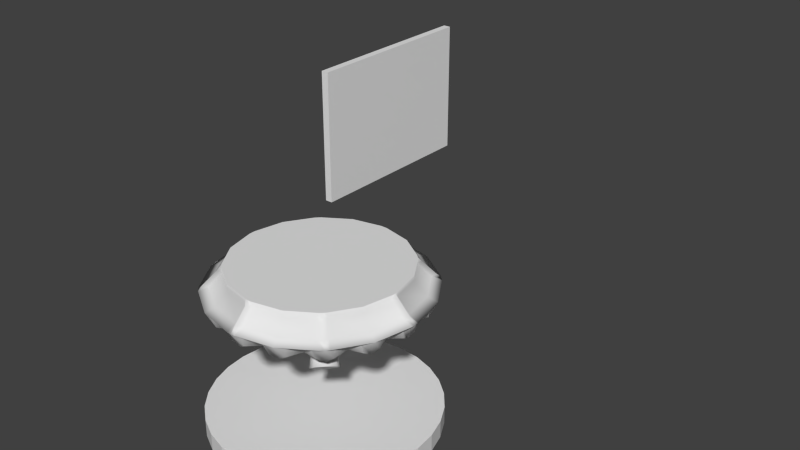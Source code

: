 # Source: liftplate12.blend  (saved by Blender 2.66.0; exported with 4.5.12 LTS)
import bpy
from mathutils import Matrix  # noqa: F401  (used for matrix-valued properties, if any)

bpy.ops.wm.read_factory_settings(use_empty=True)
scene = bpy.context.scene
scene.name = 'Scene'

# ---- collections
col_collection_1 = bpy.data.collections.new('Collection 1'); scene.collection.children.link(col_collection_1)

# ---- materials (node trees are filled in below, after node groups)
mat_liftplate = bpy.data.materials.new('LiftPlate')
mat_liftplate.alpha_threshold = 0.0
mat_liftplate.use_transparent_shadow = False
mat_liftplate.preview_render_type = 'CUBE'
mat_liftplate.roughness = 0.5
mat_liftplate.line_color = (0.0, 0.0, 0.0, 1.0)
mat_ref = bpy.data.materials.new('Ref')
mat_ref.alpha_threshold = 0.0
mat_ref.use_transparent_shadow = False
mat_ref.preview_render_type = 'CUBE'
mat_ref.roughness = 0.5
mat_ref.line_color = (0.0, 0.0, 0.0, 1.0)

# ---- material node trees

# ---- world
world_world = bpy.data.worlds.new('World'); scene.world = world_world
world_world.color = (0.05088, 0.05088, 0.05088)
world_world.use_sun_shadow = False
world_world.sun_shadow_jitter_overblur = 0.0
world_world.cycles.sampling_method = 'MANUAL'
world_world.cycles.sample_map_resolution = 256

# ---- meshes
me_cylinder_007 = bpy.data.meshes.new('Cylinder.007')
me_cylinder_007.from_pydata([(13.54, 13.54, -6.715), (11.46, 11.46, -3.944), (14.55, 11.55, -7.258), (12.27, 9.867, -4.379), (14.0, 9.754, -8.571), (11.82, 8.428, -5.429), (12.2, 9.197, -9.884), (10.38, 7.982, -6.479), (10.21, 10.21, -10.43), (8.792, 8.792, -6.914), (9.197, 12.2, -9.884), (7.982, 10.38, -6.479), (9.754, 14.0, -8.571), (8.428, 11.82, -5.429), (11.55, 14.55, -7.258), (9.867, 12.27, -4.379)], [], [(1, 15, 13, 11, 9, 7, 5, 3), (8, 9, 11, 10), (12, 13, 15, 14), (10, 11, 13, 12), (14, 15, 1, 0), (0, 1, 3, 2), (0, 2, 4, 6, 8, 10, 12, 14), (6, 7, 9, 8), (4, 5, 7, 6), (2, 3, 5, 4)])
me_cylinder_007.polygons.foreach_set('use_smooth', [0, 1, 1, 1, 1, 1, 0, 1, 1, 1])
_uv = me_cylinder_007.uv_layers.new(name='UVMap')
_uv.uv.foreach_set('vector', [0.7496, 0.5001, 0.7949, 0.4813, 0.8137, 0.436, 0.7949, 0.3907, 0.7496, 0.3719, 0.7043, 0.3907, 0.6855, 0.436, 0.7043, 0.4813, 0.5184, 0.3648, 0.6608, 0.3648, 0.6608, 0.5072, 0.5184, 0.5072, 0.5184, 0.3648, 0.6608, 0.3648, 0.6608, 0.5072, 0.5184, 0.5072, 0.5184, 0.3648, 0.6608, 0.3648, 0.6608, 0.5072, 0.5184, 0.5072, 0.5184, 0.3648, 0.6608, 0.3648, 0.6608, 0.5072, 0.5184, 0.5072, 0.5184, 0.3648, 0.6608, 0.3648, 0.6608, 0.5072, 0.5184, 0.5072, 0.7496, 0.5001, 0.7949, 0.4813, 0.8137, 0.436, 0.7949, 0.3907, 0.7496, 0.3719, 0.7043, 0.3907, 0.6855, 0.436, 0.7043, 0.4813, 0.5184, 0.3648, 0.6608, 0.3648, 0.6608, 0.5072, 0.5184, 0.5072, 0.5184, 0.3648, 0.6608, 0.3648, 0.6608, 0.5072, 0.5184, 0.5072, 0.5184, 0.3648, 0.6608, 0.3648, 0.6608, 0.5072, 0.5184, 0.5072])
me_cylinder_007.use_remesh_preserve_volume = False
me_cylinder_007.use_remesh_preserve_attributes = False
me_cylinder_007.use_mirror_vertex_groups = False
me_cylinder_007.update()
me_cylinder_006 = bpy.data.meshes.new('Cylinder.006')
me_cylinder_006.from_pydata([(13.54, -13.54, -6.715), (11.46, -11.46, -3.944), (11.55, -14.55, -7.258), (9.867, -12.27, -4.379), (9.754, -14.0, -8.571), (8.428, -11.82, -5.429), (9.197, -12.2, -9.884), (7.982, -10.38, -6.479), (10.21, -10.21, -10.43), (8.792, -8.792, -6.914), (12.2, -9.197, -9.884), (10.38, -7.982, -6.479), (14.0, -9.754, -8.571), (11.82, -8.428, -5.429), (14.55, -11.55, -7.258), (12.27, -9.867, -4.379)], [], [(1, 15, 13, 11, 9, 7, 5, 3), (8, 9, 11, 10), (12, 13, 15, 14), (10, 11, 13, 12), (14, 15, 1, 0), (0, 1, 3, 2), (0, 2, 4, 6, 8, 10, 12, 14), (6, 7, 9, 8), (4, 5, 7, 6), (2, 3, 5, 4)])
me_cylinder_006.polygons.foreach_set('use_smooth', [0, 1, 1, 1, 1, 1, 0, 1, 1, 1])
_uv = me_cylinder_006.uv_layers.new(name='UVMap')
_uv.uv.foreach_set('vector', [0.7496, 0.5001, 0.7949, 0.4813, 0.8137, 0.436, 0.7949, 0.3907, 0.7496, 0.3719, 0.7043, 0.3907, 0.6855, 0.436, 0.7043, 0.4813, 0.5184, 0.3648, 0.6608, 0.3648, 0.6608, 0.5072, 0.5184, 0.5072, 0.5184, 0.3648, 0.6608, 0.3648, 0.6608, 0.5072, 0.5184, 0.5072, 0.5184, 0.3648, 0.6608, 0.3648, 0.6608, 0.5072, 0.5184, 0.5072, 0.5184, 0.3648, 0.6608, 0.3648, 0.6608, 0.5072, 0.5184, 0.5072, 0.5184, 0.3648, 0.6608, 0.3648, 0.6608, 0.5072, 0.5184, 0.5072, 0.7496, 0.5001, 0.7949, 0.4813, 0.8137, 0.436, 0.7949, 0.3907, 0.7496, 0.3719, 0.7043, 0.3907, 0.6855, 0.436, 0.7043, 0.4813, 0.5184, 0.3648, 0.6608, 0.3648, 0.6608, 0.5072, 0.5184, 0.5072, 0.5184, 0.3648, 0.6608, 0.3648, 0.6608, 0.5072, 0.5184, 0.5072, 0.5184, 0.3648, 0.6608, 0.3648, 0.6608, 0.5072, 0.5184, 0.5072])
me_cylinder_006.use_remesh_preserve_volume = False
me_cylinder_006.use_remesh_preserve_attributes = False
me_cylinder_006.use_mirror_vertex_groups = False
me_cylinder_006.update()
me_cylinder_005 = bpy.data.meshes.new('Cylinder.005')
me_cylinder_005.from_pydata([(-13.54, -13.54, -6.715), (-11.46, -11.46, -3.944), (-14.55, -11.55, -7.258), (-12.27, -9.867, -4.379), (-14.0, -9.754, -8.571), (-11.82, -8.428, -5.429), (-12.2, -9.197, -9.884), (-10.38, -7.982, -6.479), (-10.21, -10.21, -10.43), (-8.792, -8.792, -6.914), (-9.197, -12.2, -9.884), (-7.982, -10.38, -6.479), (-9.754, -14.0, -8.571), (-8.428, -11.82, -5.429), (-11.55, -14.55, -7.258), (-9.867, -12.27, -4.379)], [], [(1, 15, 13, 11, 9, 7, 5, 3), (8, 9, 11, 10), (12, 13, 15, 14), (10, 11, 13, 12), (14, 15, 1, 0), (0, 1, 3, 2), (0, 2, 4, 6, 8, 10, 12, 14), (6, 7, 9, 8), (4, 5, 7, 6), (2, 3, 5, 4)])
me_cylinder_005.polygons.foreach_set('use_smooth', [0, 1, 1, 1, 1, 1, 0, 1, 1, 1])
_uv = me_cylinder_005.uv_layers.new(name='UVMap')
_uv.uv.foreach_set('vector', [0.7496, 0.5001, 0.7949, 0.4813, 0.8137, 0.436, 0.7949, 0.3907, 0.7496, 0.3719, 0.7043, 0.3907, 0.6855, 0.436, 0.7043, 0.4813, 0.5184, 0.3648, 0.6608, 0.3648, 0.6608, 0.5072, 0.5184, 0.5072, 0.5184, 0.3648, 0.6608, 0.3648, 0.6608, 0.5072, 0.5184, 0.5072, 0.5184, 0.3648, 0.6608, 0.3648, 0.6608, 0.5072, 0.5184, 0.5072, 0.5184, 0.3648, 0.6608, 0.3648, 0.6608, 0.5072, 0.5184, 0.5072, 0.5184, 0.3648, 0.6608, 0.3648, 0.6608, 0.5072, 0.5184, 0.5072, 0.7496, 0.5001, 0.7949, 0.4813, 0.8137, 0.436, 0.7949, 0.3907, 0.7496, 0.3719, 0.7043, 0.3907, 0.6855, 0.436, 0.7043, 0.4813, 0.5184, 0.3648, 0.6608, 0.3648, 0.6608, 0.5072, 0.5184, 0.5072, 0.5184, 0.3648, 0.6608, 0.3648, 0.6608, 0.5072, 0.5184, 0.5072, 0.5184, 0.3648, 0.6608, 0.3648, 0.6608, 0.5072, 0.5184, 0.5072])
me_cylinder_005.use_remesh_preserve_volume = False
me_cylinder_005.use_remesh_preserve_attributes = False
me_cylinder_005.use_mirror_vertex_groups = False
me_cylinder_005.update()
me_cylinder_003 = bpy.data.meshes.new('Cylinder.003')
me_cylinder_003.from_pydata([(-13.54, 13.54, -6.715), (-11.46, 11.46, -3.944), (-11.55, 14.55, -7.258), (-9.867, 12.27, -4.379), (-9.754, 14.0, -8.571), (-8.428, 11.82, -5.429), (-9.197, 12.2, -9.884), (-7.982, 10.38, -6.479), (-10.21, 10.21, -10.43), (-8.792, 8.792, -6.914), (-12.2, 9.197, -9.884), (-10.38, 7.982, -6.479), (-14.0, 9.754, -8.571), (-11.82, 8.428, -5.429), (-14.55, 11.55, -7.258), (-12.27, 9.867, -4.379)], [], [(1, 15, 13, 11, 9, 7, 5, 3), (8, 9, 11, 10), (12, 13, 15, 14), (10, 11, 13, 12), (14, 15, 1, 0), (0, 1, 3, 2), (0, 2, 4, 6, 8, 10, 12, 14), (6, 7, 9, 8), (4, 5, 7, 6), (2, 3, 5, 4)])
me_cylinder_003.polygons.foreach_set('use_smooth', [0, 1, 1, 1, 1, 1, 0, 1, 1, 1])
_uv = me_cylinder_003.uv_layers.new(name='UVMap')
_uv.uv.foreach_set('vector', [0.7496, 0.5001, 0.7949, 0.4813, 0.8137, 0.436, 0.7949, 0.3907, 0.7496, 0.3719, 0.7043, 0.3907, 0.6855, 0.436, 0.7043, 0.4813, 0.5184, 0.3648, 0.6608, 0.3648, 0.6608, 0.5072, 0.5184, 0.5072, 0.5184, 0.3648, 0.6608, 0.3648, 0.6608, 0.5072, 0.5184, 0.5072, 0.5184, 0.3648, 0.6608, 0.3648, 0.6608, 0.5072, 0.5184, 0.5072, 0.5184, 0.3648, 0.6608, 0.3648, 0.6608, 0.5072, 0.5184, 0.5072, 0.5184, 0.3648, 0.6608, 0.3648, 0.6608, 0.5072, 0.5184, 0.5072, 0.7496, 0.5001, 0.7949, 0.4813, 0.8137, 0.436, 0.7949, 0.3907, 0.7496, 0.3719, 0.7043, 0.3907, 0.6855, 0.436, 0.7043, 0.4813, 0.5184, 0.3648, 0.6608, 0.3648, 0.6608, 0.5072, 0.5184, 0.5072, 0.5184, 0.3648, 0.6608, 0.3648, 0.6608, 0.5072, 0.5184, 0.5072, 0.5184, 0.3648, 0.6608, 0.3648, 0.6608, 0.5072, 0.5184, 0.5072])
me_cylinder_003.use_remesh_preserve_volume = False
me_cylinder_003.use_remesh_preserve_attributes = False
me_cylinder_003.use_mirror_vertex_groups = False
me_cylinder_003.update()
me_cylinder_004 = bpy.data.meshes.new('Cylinder.004')
me_cylinder_004.from_pydata([(9.416, -0.609, -6.984), (21.18, -4.003, 0.0), (8.869, -2.41, -6.984), (22.17, -9.184, 0.0), (7.982, -4.07, -6.984), (17.96, -11.79, 0.0), (20.22, -10.08, -2.724), (21.5, -6.995, -2.724), (17.06, -11.09, -2.724), (20.32, -11.08, 0.0), (20.4, -8.281, -3.778), (22.08, -6.842, 0.0), (20.13, -3.698, -2.724), (13.42, -1.763, -6.389), (13.3, -4.668, -6.389), (11.37, -6.694, -6.389), (13.04, -5.128, -6.389), (13.44, -4.155, -6.389), (15.76, -4.899, -5.592), (15.65, -2.408, -5.592), (15.52, -5.797, -5.592), (13.27, -8.161, -5.592), (15.06, -6.602, -5.592), (6.788, -5.524, -6.984), (16.97, -16.97, 0.0), (5.333, -6.718, -6.984), (12.0, -17.75, 0.0), (14.79, -17.04, -2.724), (17.15, -14.68, -2.724), (11.4, -16.76, -2.724), (14.53, -18.14, 0.0), (15.61, -15.44, -3.778), (17.77, -14.9, 0.0), (10.18, -9.34, -6.389), (7.6, -10.47, -6.389), (9.761, -9.663, -6.389), (10.51, -8.918, -6.389), (12.45, -10.51, -5.592), (11.88, -11.25, -5.592), (8.867, -12.56, -5.592), (11.14, -11.81, -5.592), (3.674, -7.605, -6.984), (9.184, -22.17, 0.0), (1.873, -8.152, -6.984), (4.214, -20.97, 0.0), (7.1, -21.4, -2.724), (10.18, -20.12, -2.724), (4.003, -19.82, -2.724), (6.473, -22.45, 0.0), (8.45, -20.23, -3.778), (10.71, -20.69, 0.0), (5.511, -12.46, -6.389), (2.669, -12.51, -6.389), (4.998, -12.6, -6.389), (5.971, -12.2, -6.389), (7.234, -14.42, -5.592), (6.429, -14.89, -5.592), (3.114, -14.95, -5.592), (5.531, -15.13, -5.592), (2.261e-05, -8.336, -6.984), (4.787e-05, -24.0, 0.0), (-1.873, -8.152, -6.984), (-4.214, -20.97, 0.0), (-1.668, -22.48, -2.724), (1.668, -22.48, -2.724), (-4.003, -19.82, -2.724), (-2.616, -23.34, 0.0), (4.451e-05, -21.91, -3.778), (1.972, -23.34, 0.0), (3.103e-05, -13.56, -6.389), (-2.669, -12.51, -6.389), (-0.5267, -13.49, -6.389), (0.5268, -13.49, -6.389), (0.9218, -16.05, -5.592), (3.524e-05, -16.17, -5.592), (-3.114, -14.95, -5.592), (-0.9218, -16.05, -5.592), (-3.674, -7.605, -6.984), (-9.184, -22.17, 0.0), (-5.333, -6.718, -6.984), (-12.0, -17.75, 0.0), (-10.18, -20.12, -2.724), (-7.1, -21.4, -2.724), (-11.4, -16.76, -2.724), (-11.36, -20.69, 0.0), (-8.45, -20.23, -3.778), (-7.117, -22.45, 0.0), (-5.511, -12.46, -6.389), (-7.6, -10.47, -6.389), (-5.971, -12.2, -6.389), (-4.997, -12.6, -6.389), (-5.531, -15.13, -5.592), (-6.429, -14.89, -5.592), (-8.867, -12.56, -5.592), (-7.234, -14.42, -5.592), (-6.788, -5.524, -6.984), (-16.97, -16.97, 0.0), (-7.982, -4.07, -6.984), (-17.96, -11.79, 0.0), (-17.15, -14.68, -2.724), (-14.79, -17.04, -2.724), (-17.06, -11.09, -2.724), (-18.42, -14.9, 0.0), (-15.61, -15.44, -3.778), (-15.17, -18.14, 0.0), (-10.18, -9.34, -6.389), (-11.37, -6.694, -6.389), (-10.51, -8.918, -6.389), (-9.761, -9.663, -6.389), (-11.14, -11.81, -5.592), (-11.88, -11.25, -5.592), (-13.27, -8.161, -5.592), (-12.45, -10.51, -5.592), (-8.869, -2.41, -6.984), (-22.17, -9.184, 0.0), (-9.416, -0.609, -6.984), (-21.18, -4.003, 0.0), (-21.5, -6.995, -2.724), (-20.22, -10.08, -2.724), (-20.13, -3.698, -2.724), (-22.72, -6.842, 0.0), (-20.4, -8.281, -3.778), (-20.97, -11.08, 0.0), (-13.3, -4.668, -6.389), (-13.42, -1.763, -6.389), (-13.44, -4.155, -6.389), (-13.04, -5.128, -6.389), (-15.06, -6.602, -5.592), (-15.52, -5.797, -5.592), (-15.65, -2.408, -5.592), (-15.76, -4.899, -5.592), (-9.6, 1.264, -6.984), (-24.0, -3.252e-05, 0.0), (-9.416, 3.137, -6.984), (-21.18, 4.425, 0.0), (-22.58, 1.773, -2.724), (-22.58, -1.563, -2.724), (-20.13, 4.309, -2.724), (-23.62, 2.247, 0.0), (-22.08, 0.1685, -3.778), (-23.62, -2.342, 0.0), (-14.4, 0.8425, -6.389), (-13.42, 3.575, -6.389), (-14.33, 1.369, -6.389), (-14.33, 0.3158, -6.389), (-16.68, -0.2899, -5.592), (-16.8, 0.6319, -5.592), (-15.65, 3.819, -5.592), (-16.68, 1.554, -5.592), (-8.869, 4.938, -6.984), (-22.17, 9.184, 0.0), (-7.982, 6.597, -6.984), (-17.96, 12.21, 0.0), (-20.22, 10.29, -2.724), (-21.5, 7.206, -2.724), (-17.06, 11.71, -2.724), (-20.97, 10.99, 0.0), (-20.4, 8.618, -3.778), (-22.72, 6.747, 0.0), (-13.3, 6.353, -6.389), (-11.37, 8.506, -6.389), (-13.04, 6.813, -6.389), (-13.44, 5.84, -6.389), (-15.76, 6.163, -5.592), (-15.52, 7.061, -5.592), (-13.27, 9.573, -5.592), (-15.06, 7.866, -5.592), (-6.788, 8.052, -6.984), (-16.97, 16.97, 0.0), (-5.333, 9.246, -6.984), (-12.0, 18.17, 0.0), (-14.79, 17.25, -2.724), (-17.15, 14.89, -2.724), (-11.4, 17.37, -2.724), (-15.17, 18.05, 0.0), (-15.61, 15.78, -3.778), (-18.42, 14.8, 0.0), (-10.18, 11.02, -6.389), (-7.6, 12.28, -6.389), (-9.761, 11.35, -6.389), (-10.51, 10.6, -6.389), (-12.45, 11.77, -5.592), (-11.88, 12.51, -5.592), (-8.867, 13.98, -5.592), (-11.14, 13.08, -5.592), (-3.674, 10.13, -6.984), (-9.184, 22.17, 0.0), (-1.873, 10.68, -6.984), (-4.214, 21.4, 0.0), (-7.1, 21.61, -2.724), (-10.18, 20.33, -2.724), (-4.003, 20.43, -2.724), (-7.117, 22.35, 0.0), (-8.45, 20.57, -3.778), (-11.36, 20.6, 0.0), (-5.511, 14.15, -6.389), (-2.669, 14.32, -6.389), (-4.998, 14.28, -6.389), (-5.971, 13.88, -6.389), (-7.234, 15.69, -5.592), (-6.429, 16.15, -5.592), (-3.114, 16.36, -5.592), (-5.531, 16.39, -5.592), (-3.411e-06, 10.86, -6.984), (-1.717e-05, 24.0, 0.0), (1.873, 10.68, -6.984), (4.214, 21.4, 0.0), (1.668, 22.69, -2.724), (-1.668, 22.69, -2.724), (4.003, 20.43, -2.724), (1.972, 23.25, 0.0), (-1.533e-05, 22.25, -3.778), (-2.616, 23.25, 0.0), (-7.996e-06, 15.24, -6.389), (2.669, 14.32, -6.389), (0.5267, 15.17, -6.389), (-0.5268, 15.17, -6.389), (-0.9218, 17.31, -5.592), (-1.029e-05, 17.43, -5.592), (3.114, 16.36, -5.592), (0.9218, 17.31, -5.592), (3.674, 10.13, -6.984), (9.184, 22.17, 0.0), (5.333, 9.246, -6.984), (12.0, 18.17, 0.0), (10.18, 20.33, -2.724), (7.1, 21.61, -2.724), (11.4, 17.37, -2.724), (10.71, 20.6, 0.0), (8.45, 20.57, -3.778), (6.472, 22.35, 0.0), (5.511, 14.15, -6.389), (7.6, 12.28, -6.389), (5.971, 13.88, -6.389), (4.998, 14.28, -6.389), (5.531, 16.39, -5.592), (6.429, 16.15, -5.592), (8.867, 13.98, -5.592), (7.234, 15.69, -5.592), (6.788, 8.052, -6.984), (16.97, 16.97, 0.0), (7.982, 6.597, -6.984), (17.96, 12.21, 0.0), (17.15, 14.89, -2.724), (14.79, 17.25, -2.724), (17.06, 11.71, -2.724), (17.77, 14.8, 0.0), (15.61, 15.78, -3.778), (14.53, 18.05, 0.0), (10.18, 11.02, -6.389), (11.37, 8.506, -6.389), (10.51, 10.6, -6.389), (9.761, 11.35, -6.389), (11.14, 13.08, -5.592), (11.88, 12.51, -5.592), (13.27, 9.573, -5.592), (12.45, 11.77, -5.592), (8.869, 4.938, -6.984), (22.17, 9.184, 0.0), (9.416, 3.137, -6.984), (21.18, 4.425, 0.0), (21.5, 7.206, -2.724), (20.22, 10.29, -2.724), (20.13, 4.309, -2.724), (22.08, 6.747, 0.0), (20.4, 8.618, -3.778), (20.32, 10.99, 0.0), (13.3, 6.353, -6.389), (13.42, 3.575, -6.389), (13.44, 5.84, -6.389), (13.04, 6.813, -6.389), (15.06, 7.866, -5.592), (15.52, 7.061, -5.592), (15.65, 3.819, -5.592), (15.76, 6.163, -5.592), (9.6, 1.264, -6.984), (24.0, 1.812e-06, 0.0), (22.58, -1.563, -2.724), (22.58, 1.773, -2.724), (22.97, -2.342, 0.0), (22.08, 0.1685, -3.778), (22.97, 2.247, 0.0), (14.4, 0.8426, -6.389), (14.33, 0.3158, -6.389), (14.33, 1.369, -6.389), (16.68, 1.554, -5.592), (16.8, 0.6319, -5.592), (16.68, -0.2899, -5.592), (0.0, 24.0, 0.0), (5.662e-07, 19.2, 5.0), (0.9422, 23.98, 0.0), (0.7538, 19.19, 5.0), (9.184, 22.17, 0.0), (7.348, 17.74, 5.0), (16.29, 17.62, 0.0), (13.03, 14.1, 5.0), (16.97, 16.97, 0.0), (13.58, 13.58, 5.0), (17.62, 16.29, 0.0), (14.1, 13.03, 5.0), (22.17, 9.184, 0.0), (17.74, 7.348, 5.0), (23.98, 0.9422, 0.0), (19.19, 0.7538, 5.0), (24.0, 1.812e-06, 0.0), (19.2, 3.047e-06, 5.0), (23.98, -0.9422, 0.0), (19.19, -0.7538, 5.0), (22.17, -9.184, 0.0), (17.74, -7.348, 5.0), (17.62, -16.29, 0.0), (14.1, -13.03, 5.0), (16.97, -16.97, 0.0), (13.58, -13.58, 5.0), (16.29, -17.62, 0.0), (13.03, -14.1, 5.0), (9.184, -22.17, 0.0), (7.348, -17.74, 5.0), (0.9422, -23.98, 0.0), (0.7538, -19.19, 5.0), (-7.82e-06, -24.0, 0.0), (-5.69e-06, -19.2, 5.0), (-0.9422, -23.98, 0.0), (-0.7538, -19.19, 5.0), (-9.184, -22.17, 0.0), (-7.348, -17.74, 5.0), (-16.29, -17.62, 0.0), (-13.03, -14.1, 5.0), (-16.97, -16.97, 0.0), (-13.58, -13.58, 5.0), (-17.62, -16.29, 0.0), (-14.1, -13.03, 5.0), (-22.17, -9.184, 0.0), (-17.74, -7.348, 5.0), (-23.98, -0.9422, 0.0), (-19.19, -0.7538, 5.0), (-24.0, 2.317e-05, 0.0), (-19.2, 2.014e-05, 5.0), (-23.98, 0.9423, 0.0), (-19.19, 0.7538, 5.0), (-22.17, 9.184, 0.0), (-17.74, 7.348, 5.0), (-17.62, 16.29, 0.0), (-14.1, 13.03, 5.0), (-16.97, 16.97, 0.0), (-13.58, 13.58, 5.0), (-16.29, 17.62, 0.0), (-13.03, 14.1, 5.0), (-9.184, 22.17, 0.0), (-7.347, 17.74, 5.0), (-0.9422, 23.98, 0.0), (-0.7538, 19.19, 5.0), (4.592e-07, 20.12, 4.0), (0.7506, 19.1, 4.0), (7.316, 17.66, 4.0), (12.98, 14.04, 4.0), (14.23, 14.23, 4.0), (14.04, 12.98, 4.0), (17.66, 7.316, 4.0), (19.1, 0.7506, 4.0), (20.12, 2.811e-06, 4.0), (19.1, -0.7506, 4.0), (17.66, -7.316, 4.0), (14.04, -12.98, 4.0), (14.23, -14.23, 4.0), (12.98, -14.04, 4.0), (7.316, -17.66, 4.0), (0.7506, -19.1, 4.0), (-6.138e-06, -20.12, 4.0), (-0.7506, -19.1, 4.0), (-7.316, -17.66, 4.0), (-12.98, -14.04, 4.0), (-14.23, -14.23, 4.0), (-14.04, -12.98, 4.0), (-17.66, -7.316, 4.0), (-19.1, -0.7505, 4.0), (-20.12, 2.072e-05, 4.0), (-19.1, 0.7506, 4.0), (-17.66, 7.316, 4.0), (-14.04, 12.98, 4.0), (-14.23, 14.23, 4.0), (-12.98, 14.04, 4.0), (-7.316, 17.66, 4.0), (-0.7505, 19.1, 4.0), (0.8594, 21.87, 1.0), (8.377, 20.22, 1.0), (14.86, 16.07, 1.0), (16.29, 16.29, 1.0), (16.07, 14.86, 1.0), (20.22, 8.377, 1.0), (21.87, 0.8594, 1.0), (23.04, 2.063e-06, 1.0), (21.87, -0.8594, 1.0), (20.22, -8.377, 1.0), (16.07, -14.86, 1.0), (16.29, -16.29, 1.0), (14.86, -16.07, 1.0), (8.377, -20.22, 1.0), (0.8594, -21.87, 1.0), (-7.418e-06, -23.04, 1.0), (-0.8594, -21.87, 1.0), (-8.377, -20.22, 1.0), (-14.86, -16.07, 1.0), (-16.29, -16.29, 1.0), (-16.07, -14.86, 1.0), (-20.22, -8.377, 1.0), (-21.87, -0.8594, 1.0), (-23.04, 2.257e-05, 1.0), (-21.87, 0.8594, 1.0), (-20.22, 8.377, 1.0), (-16.07, 14.86, 1.0), (-16.29, 16.29, 1.0), (-14.86, 16.07, 1.0), (-8.377, 20.22, 1.0), (-0.8594, 21.87, 1.0), (1.129e-07, 23.04, 1.0)], [], [(7, 11, 3, 10), (6, 9, 5, 8), (10, 3, 9, 6), (22, 6, 8, 21), (12, 1, 11, 7), (20, 14, 17, 18), (0, 13, 17, 2), (14, 2, 17), (20, 22, 16, 14), (13, 19, 18, 17), (16, 22, 21, 15), (10, 20, 18, 7), (19, 12, 7, 18), (14, 16, 2), (2, 16, 15, 4), (10, 6, 22, 20), (28, 32, 24, 31), (27, 30, 26, 29), (31, 24, 30, 27), (40, 27, 29, 39), (15, 21, 37, 36), (38, 33, 36, 37), (33, 23, 36), (38, 40, 35, 33), (25, 34, 54, 41), (35, 40, 39, 34), (31, 38, 37, 28), (4, 15, 36, 23), (33, 35, 23), (23, 35, 34, 25), (31, 27, 40, 38), (46, 50, 42, 49), (45, 48, 44, 47), (49, 42, 48, 45), (58, 45, 47, 57), (8, 5, 32, 28), (56, 51, 54, 55), (34, 39, 55, 54), (51, 41, 54), (56, 58, 53, 51), (29, 26, 50, 46), (53, 58, 57, 52), (49, 56, 55, 46), (39, 29, 46, 55), (51, 53, 41), (41, 53, 52, 43), (49, 45, 58, 56), (64, 68, 60, 67), (63, 66, 62, 65), (67, 60, 66, 63), (76, 63, 65, 75), (52, 57, 73, 72), (74, 69, 72, 73), (21, 8, 28, 37), (69, 59, 72), (74, 76, 71, 69), (75, 65, 82, 91), (71, 76, 75, 70), (67, 74, 73, 64), (43, 52, 72, 59), (69, 71, 59), (59, 71, 70, 61), (67, 63, 76, 74), (82, 86, 78, 85), (81, 84, 80, 83), (85, 78, 84, 81), (94, 81, 83, 93), (92, 87, 90, 91), (61, 70, 90, 77), (87, 77, 90), (92, 94, 89, 87), (70, 75, 91, 90), (89, 94, 93, 88), (85, 92, 91, 82), (65, 62, 86, 82), (87, 89, 77), (77, 89, 88, 79), (85, 81, 94, 92), (100, 104, 96, 103), (99, 102, 98, 101), (103, 96, 102, 99), (112, 99, 101, 111), (83, 80, 104, 100), (110, 105, 108, 109), (79, 88, 108, 95), (105, 95, 108), (110, 112, 107, 105), (88, 93, 109, 108), (107, 112, 111, 106), (103, 110, 109, 100), (93, 83, 100, 109), (105, 107, 95), (95, 107, 106, 97), (103, 99, 112, 110), (118, 122, 114, 121), (117, 120, 116, 119), (121, 114, 120, 117), (130, 117, 119, 129), (101, 98, 122, 118), (128, 123, 126, 127), (97, 106, 126, 113), (123, 113, 126), (128, 130, 125, 123), (106, 111, 127, 126), (125, 130, 129, 124), (121, 128, 127, 118), (111, 101, 118, 127), (123, 125, 113), (113, 125, 124, 115), (121, 117, 130, 128), (136, 140, 132, 139), (135, 138, 134, 137), (139, 132, 138, 135), (148, 135, 137, 147), (119, 116, 140, 136), (146, 141, 144, 145), (115, 124, 144, 131), (141, 131, 144), (146, 148, 143, 141), (124, 129, 145, 144), (143, 148, 147, 142), (139, 146, 145, 136), (129, 119, 136, 145), (141, 143, 131), (131, 143, 142, 133), (139, 135, 148, 146), (154, 158, 150, 157), (153, 156, 152, 155), (157, 150, 156, 153), (166, 153, 155, 165), (137, 134, 158, 154), (164, 159, 162, 163), (133, 142, 162, 149), (159, 149, 162), (164, 166, 161, 159), (142, 147, 163, 162), (161, 166, 165, 160), (157, 164, 163, 154), (147, 137, 154, 163), (159, 161, 149), (149, 161, 160, 151), (157, 153, 166, 164), (172, 176, 168, 175), (171, 174, 170, 173), (175, 168, 174, 171), (184, 171, 173, 183), (155, 152, 176, 172), (182, 177, 180, 181), (151, 160, 180, 167), (177, 167, 180), (182, 184, 179, 177), (160, 165, 181, 180), (179, 184, 183, 178), (175, 182, 181, 172), (165, 155, 172, 181), (177, 179, 167), (167, 179, 178, 169), (175, 171, 184, 182), (190, 194, 186, 193), (189, 192, 188, 191), (193, 186, 192, 189), (202, 189, 191, 201), (173, 170, 194, 190), (200, 195, 198, 199), (169, 178, 198, 185), (195, 185, 198), (200, 202, 197, 195), (178, 183, 199, 198), (197, 202, 201, 196), (193, 200, 199, 190), (183, 173, 190, 199), (195, 197, 185), (185, 197, 196, 187), (193, 189, 202, 200), (208, 212, 204, 211), (207, 210, 206, 209), (211, 204, 210, 207), (220, 207, 209, 219), (191, 188, 212, 208), (218, 213, 216, 217), (187, 196, 216, 203), (213, 203, 216), (218, 220, 215, 213), (196, 201, 217, 216), (215, 220, 219, 214), (211, 218, 217, 208), (201, 191, 208, 217), (213, 215, 203), (203, 215, 214, 205), (211, 207, 220, 218), (226, 230, 222, 229), (225, 228, 224, 227), (229, 222, 228, 225), (238, 225, 227, 237), (209, 206, 230, 226), (236, 231, 234, 235), (205, 214, 234, 221), (231, 221, 234), (236, 238, 233, 231), (214, 219, 235, 234), (233, 238, 237, 232), (229, 236, 235, 226), (219, 209, 226, 235), (231, 233, 221), (221, 233, 232, 223), (229, 225, 238, 236), (244, 248, 240, 247), (243, 246, 242, 245), (247, 240, 246, 243), (256, 243, 245, 255), (227, 224, 248, 244), (254, 249, 252, 253), (223, 232, 252, 239), (249, 239, 252), (254, 256, 251, 249), (232, 237, 253, 252), (251, 256, 255, 250), (247, 254, 253, 244), (237, 227, 244, 253), (249, 251, 239), (239, 251, 250, 241), (247, 243, 256, 254), (262, 266, 258, 265), (261, 264, 260, 263), (265, 258, 264, 261), (274, 261, 263, 273), (245, 242, 266, 262), (272, 267, 270, 271), (241, 250, 270, 257), (267, 257, 270), (272, 274, 269, 267), (250, 255, 271, 270), (269, 274, 273, 268), (265, 272, 271, 262), (255, 245, 262, 271), (267, 269, 257), (257, 269, 268, 259), (265, 261, 274, 272), (278, 281, 276, 280), (277, 279, 1, 12), (280, 276, 279, 277), (287, 277, 12, 19), (263, 260, 281, 278), (286, 282, 284, 285), (259, 268, 284, 275), (282, 275, 284), (286, 287, 283, 282), (268, 273, 285, 284), (283, 287, 19, 13), (280, 286, 285, 278), (273, 263, 278, 285), (282, 283, 275), (275, 283, 13, 0), (280, 277, 287, 286), (57, 47, 64, 73), (47, 44, 68, 64), (2, 4, 23, 25, 41, 43, 59, 61, 77, 79, 95, 97, 113, 115, 131, 133, 149, 151, 167, 169, 185, 187, 203, 205, 221, 223, 239, 241, 257, 275, 0), (352, 289, 291, 353), (353, 291, 293, 354), (354, 293, 295, 355), (355, 295, 297, 356), (356, 297, 299, 357), (357, 299, 301, 358), (358, 301, 303, 359), (359, 303, 305, 360), (360, 305, 307, 361), (361, 307, 309, 362), (362, 309, 311, 363), (363, 311, 313, 364), (364, 313, 315, 365), (365, 315, 317, 366), (366, 317, 319, 367), (367, 319, 321, 368), (368, 321, 323, 369), (369, 323, 325, 370), (370, 325, 327, 371), (371, 327, 329, 372), (372, 329, 331, 373), (373, 331, 333, 374), (374, 333, 335, 375), (375, 335, 337, 376), (376, 337, 339, 377), (377, 339, 341, 378), (378, 341, 343, 379), (379, 343, 345, 380), (380, 345, 347, 381), (381, 347, 349, 382), (291, 289, 351, 349, 347, 345, 343, 341, 339, 337, 335, 333, 331, 329, 327, 325, 323, 321, 319, 317, 315, 313, 311, 309, 307, 305, 303, 301, 299, 297, 295, 293), (383, 351, 289, 352), (382, 349, 351, 383), (288, 290, 292, 294, 296, 298, 300, 302, 304, 306, 308, 310, 312, 314, 316, 318, 320, 322, 324, 326, 328, 330, 332, 334, 336, 338, 340, 342, 344, 346, 348, 350), (415, 352, 353, 384), (384, 353, 354, 385), (385, 354, 355, 386), (386, 355, 356, 387), (387, 356, 357, 388), (388, 357, 358, 389), (389, 358, 359, 390), (390, 359, 360, 391), (391, 360, 361, 392), (392, 361, 362, 393), (393, 362, 363, 394), (394, 363, 364, 395), (395, 364, 365, 396), (396, 365, 366, 397), (397, 366, 367, 398), (398, 367, 368, 399), (399, 368, 369, 400), (400, 369, 370, 401), (401, 370, 371, 402), (402, 371, 372, 403), (403, 372, 373, 404), (404, 373, 374, 405), (405, 374, 375, 406), (406, 375, 376, 407), (407, 376, 377, 408), (408, 377, 378, 409), (409, 378, 379, 410), (410, 379, 380, 411), (411, 380, 381, 412), (412, 381, 382, 413), (414, 383, 352, 415), (413, 382, 383, 414), (288, 415, 384, 290), (290, 384, 385, 292), (292, 385, 386, 294), (294, 386, 387, 296), (296, 387, 388, 298), (298, 388, 389, 300), (300, 389, 390, 302), (302, 390, 391, 304), (304, 391, 392, 306), (306, 392, 393, 308), (308, 393, 394, 310), (310, 394, 395, 312), (312, 395, 396, 314), (314, 396, 397, 316), (316, 397, 398, 318), (318, 398, 399, 320), (320, 399, 400, 322), (322, 400, 401, 324), (324, 401, 402, 326), (326, 402, 403, 328), (328, 403, 404, 330), (330, 404, 405, 332), (332, 405, 406, 334), (334, 406, 407, 336), (336, 407, 408, 338), (338, 408, 409, 340), (340, 409, 410, 342), (342, 410, 411, 344), (344, 411, 412, 346), (346, 412, 413, 348), (350, 414, 415, 288), (348, 413, 414, 350)])
me_cylinder_004.polygons.foreach_set('use_smooth', [1, 1, 1, 1, 1, 1, 1, 1, 1, 1, 1, 1, 1, 1, 1, 1, 1, 1, 1, 1, 1, 1, 1, 1, 1, 1, 1, 1, 1, 1, 1, 1, 1, 1, 1, 1, 1, 1, 1, 1, 1, 1, 1, 1, 1, 1, 1, 1, 1, 1, 1, 1, 1, 1, 1, 1, 1, 1, 1, 1, 1, 1, 1, 1, 1, 1, 1, 1, 1, 1, 1, 1, 1, 1, 1, 1, 1, 1, 1, 1, 1, 1, 1, 1, 1, 1, 1, 1, 1, 1, 1, 1, 1, 1, 1, 1, 1, 1, 1, 1, 1, 1, 1, 1, 1, 1, 1, 1, 1, 1, 1, 1, 1, 1, 1, 1, 1, 1, 1, 1, 1, 1, 1, 1, 1, 1, 1, 1, 1, 1, 1, 1, 1, 1, 1, 1, 1, 1, 1, 1, 1, 1, 1, 1, 1, 1, 1, 1, 1, 1, 1, 1, 1, 1, 1, 1, 1, 1, 1, 1, 1, 1, 1, 1, 1, 1, 1, 1, 1, 1, 1, 1, 1, 1, 1, 1, 1, 1, 1, 1, 1, 1, 1, 1, 1, 1, 1, 1, 1, 1, 1, 1, 1, 1, 1, 1, 1, 1, 1, 1, 1, 1, 1, 1, 1, 1, 1, 1, 1, 1, 1, 1, 1, 1, 1, 1, 1, 1, 1, 1, 1, 1, 1, 1, 1, 1, 1, 1, 1, 1, 1, 1, 1, 1, 1, 1, 1, 1, 1, 1, 1, 1, 1, 1, 1, 1, 1, 1, 1, 1, 1, 1, 1, 1, 1, 1, 1, 1, 1, 1, 1, 1, 1, 1, 1, 1, 1, 1, 1, 1, 1, 1, 1, 1, 1, 1, 1, 1, 1, 1, 1, 1, 1, 1, 1, 1, 1, 0, 1, 1, 0, 1, 1, 1, 1, 1, 1, 1, 1, 1, 1, 1, 1, 1, 1, 1, 1, 1, 1, 1, 1, 1, 1, 1, 1, 1, 1, 1, 1, 1, 1, 1, 1, 1, 1, 1, 1, 1, 1, 1, 1, 1, 1, 1, 1, 1, 1, 1, 1, 1, 1, 1, 1, 1, 1, 1, 1, 1, 1, 1, 1, 1, 1, 1, 1])
_uv = me_cylinder_004.uv_layers.new(name='UVMap')
_uv.uv.foreach_set('vector', [0.5272, 0.7493, 0.554, 0.7462, 0.5548, 0.7715, 0.5152, 0.763, 0.5216, 0.781, 0.544, 0.7978, 0.5287, 0.8181, 0.4989, 0.8054, 0.5152, 0.763, 0.5548, 0.7715, 0.544, 0.7978, 0.5216, 0.781, 0.4561, 0.759, 0.5216, 0.781, 0.4989, 0.8054, 0.4417, 0.7799, 0.515, 0.7156, 0.5476, 0.7159, 0.554, 0.7462, 0.5272, 0.7493, 0.4591, 0.7491, 0.431, 0.7422, 0.4313, 0.7359, 0.4597, 0.7388, 0.3807, 0.7077, 0.4262, 0.7109, 0.4313, 0.7359, 0.3793, 0.7299, 0.431, 0.7422, 0.3793, 0.7299, 0.4313, 0.7359, 0.4591, 0.7491, 0.4561, 0.759, 0.4292, 0.7482, 0.431, 0.7422, 0.4262, 0.7109, 0.4532, 0.7125, 0.4597, 0.7388, 0.4313, 0.7359, 0.4292, 0.7482, 0.4561, 0.759, 0.4417, 0.7799, 0.4165, 0.7689, 0.5152, 0.763, 0.4591, 0.7491, 0.4597, 0.7388, 0.5272, 0.7493, 0.4532, 0.7125, 0.515, 0.7156, 0.5272, 0.7493, 0.4597, 0.7388, 0.431, 0.7422, 0.4292, 0.7482, 0.3793, 0.7299, 0.3793, 0.7299, 0.4292, 0.7482, 0.4165, 0.7689, 0.3744, 0.7511, 0.5152, 0.763, 0.5216, 0.781, 0.4561, 0.759, 0.4591, 0.7491, 0.498, 0.841, 0.5233, 0.8493, 0.515, 0.8712, 0.4818, 0.849, 0.4811, 0.8677, 0.4952, 0.8916, 0.4728, 0.9037, 0.4505, 0.8813, 0.4818, 0.849, 0.515, 0.8712, 0.4952, 0.8916, 0.4811, 0.8677, 0.4277, 0.8234, 0.4811, 0.8677, 0.4505, 0.8813, 0.4066, 0.837, 0.4165, 0.7689, 0.4417, 0.7799, 0.4383, 0.8063, 0.4126, 0.7935, 0.4341, 0.8155, 0.4101, 0.7991, 0.4126, 0.7935, 0.4383, 0.8063, 0.4101, 0.7991, 0.3661, 0.7705, 0.4126, 0.7935, 0.4341, 0.8155, 0.4277, 0.8234, 0.4063, 0.8039, 0.4101, 0.7991, 0.3544, 0.7873, 0.3871, 0.8178, 0.3749, 0.8382, 0.34, 0.8009, 0.4063, 0.8039, 0.4277, 0.8234, 0.4066, 0.837, 0.3871, 0.8178, 0.4818, 0.849, 0.4341, 0.8155, 0.4383, 0.8063, 0.498, 0.841, 0.3744, 0.7511, 0.4165, 0.7689, 0.4126, 0.7935, 0.3661, 0.7705, 0.4101, 0.7991, 0.4063, 0.8039, 0.3661, 0.7705, 0.3661, 0.7705, 0.4063, 0.8039, 0.3871, 0.8178, 0.3544, 0.7873, 0.4818, 0.849, 0.4811, 0.8677, 0.4277, 0.8234, 0.4341, 0.8155, 0.437, 0.9131, 0.4565, 0.9307, 0.4414, 0.9465, 0.4192, 0.9144, 0.4118, 0.931, 0.4164, 0.9581, 0.3904, 0.9603, 0.3782, 0.9319, 0.4192, 0.9144, 0.4414, 0.9465, 0.4164, 0.9581, 0.4118, 0.931, 0.3781, 0.8709, 0.4118, 0.931, 0.3782, 0.9319, 0.3537, 0.875, 0.4989, 0.8054, 0.5287, 0.8181, 0.5233, 0.8493, 0.498, 0.841, 0.3868, 0.8661, 0.3705, 0.8424, 0.3749, 0.8382, 0.3941, 0.8594, 0.3871, 0.8178, 0.4066, 0.837, 0.3941, 0.8594, 0.3749, 0.8382, 0.3705, 0.8424, 0.34, 0.8009, 0.3749, 0.8382, 0.3868, 0.8661, 0.3781, 0.8709, 0.3653, 0.8454, 0.3705, 0.8424, 0.4505, 0.8813, 0.4728, 0.9037, 0.4565, 0.9307, 0.437, 0.9131, 0.3653, 0.8454, 0.3781, 0.8709, 0.3537, 0.875, 0.3428, 0.8504, 0.4192, 0.9144, 0.3868, 0.8661, 0.3941, 0.8594, 0.437, 0.9131, 0.4066, 0.837, 0.4505, 0.8813, 0.437, 0.9131, 0.3941, 0.8594, 0.3705, 0.8424, 0.3653, 0.8454, 0.34, 0.8009, 0.34, 0.8009, 0.3653, 0.8454, 0.3428, 0.8504, 0.3236, 0.8106, 0.4192, 0.9144, 0.4118, 0.931, 0.3781, 0.8709, 0.3868, 0.8661, 0.3545, 0.9559, 0.3657, 0.9797, 0.3464, 0.9881, 0.3376, 0.9503, 0.3246, 0.9629, 0.3196, 0.99, 0.2935, 0.9817, 0.2927, 0.9508, 0.3376, 0.9503, 0.3464, 0.9881, 0.3196, 0.99, 0.3246, 0.9629, 0.3152, 0.8946, 0.3246, 0.9629, 0.2927, 0.9508, 0.2911, 0.8887, 0.3428, 0.8504, 0.3537, 0.875, 0.3342, 0.8904, 0.3245, 0.8638, 0.325, 0.8936, 0.3189, 0.8657, 0.3245, 0.8638, 0.3342, 0.8904, 0.4417, 0.7799, 0.4989, 0.8054, 0.498, 0.841, 0.4383, 0.8063, 0.3189, 0.8657, 0.308, 0.8162, 0.3245, 0.8638, 0.325, 0.8936, 0.3152, 0.8946, 0.313, 0.8663, 0.3189, 0.8657, 0.2911, 0.8887, 0.2927, 0.9508, 0.2619, 0.9642, 0.2671, 0.8951, 0.313, 0.8663, 0.3152, 0.8946, 0.2911, 0.8887, 0.2908, 0.8617, 0.3376, 0.9503, 0.325, 0.8936, 0.3342, 0.8904, 0.3545, 0.9559, 0.3236, 0.8106, 0.3428, 0.8504, 0.3245, 0.8638, 0.308, 0.8162, 0.3189, 0.8657, 0.313, 0.8663, 0.308, 0.8162, 0.308, 0.8162, 0.313, 0.8663, 0.2908, 0.8617, 0.2916, 0.8175, 0.3376, 0.9503, 0.3246, 0.9629, 0.3152, 0.8946, 0.325, 0.8936, 0.2619, 0.9642, 0.2634, 0.9912, 0.2421, 0.9912, 0.2479, 0.9523, 0.231, 0.959, 0.2167, 0.9834, 0.194, 0.9647, 0.205, 0.935, 0.2479, 0.9523, 0.2421, 0.9912, 0.2167, 0.9834, 0.231, 0.959, 0.2477, 0.8912, 0.231, 0.959, 0.205, 0.935, 0.2269, 0.8758, 0.2572, 0.8943, 0.2622, 0.8658, 0.2682, 0.8664, 0.2671, 0.8951, 0.2916, 0.8175, 0.2908, 0.8617, 0.2682, 0.8664, 0.2731, 0.8154, 0.2622, 0.8658, 0.2731, 0.8154, 0.2682, 0.8664, 0.2572, 0.8943, 0.2477, 0.8912, 0.2565, 0.8638, 0.2622, 0.8658, 0.2908, 0.8617, 0.2911, 0.8887, 0.2671, 0.8951, 0.2682, 0.8664, 0.2565, 0.8638, 0.2477, 0.8912, 0.2269, 0.8758, 0.237, 0.8502, 0.2479, 0.9523, 0.2572, 0.8943, 0.2671, 0.8951, 0.2619, 0.9642, 0.2927, 0.9508, 0.2935, 0.9817, 0.2634, 0.9912, 0.2619, 0.9642, 0.2622, 0.8658, 0.2565, 0.8638, 0.2731, 0.8154, 0.2731, 0.8154, 0.2565, 0.8638, 0.237, 0.8502, 0.2548, 0.809, 0.2479, 0.9523, 0.231, 0.959, 0.2477, 0.8912, 0.2572, 0.8943, 0.1709, 0.9356, 0.162, 0.9627, 0.1414, 0.9535, 0.1622, 0.9186, 0.1434, 0.9181, 0.1208, 0.9368, 0.1055, 0.9088, 0.1277, 0.8848, 0.1622, 0.9186, 0.1414, 0.9535, 0.1208, 0.9368, 0.1434, 0.9181, 0.1848, 0.8604, 0.1434, 0.9181, 0.1277, 0.8848, 0.1709, 0.8372, 0.205, 0.935, 0.194, 0.9647, 0.162, 0.9627, 0.1709, 0.9356, 0.1926, 0.8673, 0.2082, 0.8422, 0.2137, 0.8452, 0.2018, 0.872, 0.2548, 0.809, 0.237, 0.8502, 0.2137, 0.8452, 0.2375, 0.7983, 0.2082, 0.8422, 0.2375, 0.7983, 0.2137, 0.8452, 0.1926, 0.8673, 0.1848, 0.8604, 0.2036, 0.838, 0.2082, 0.8422, 0.237, 0.8502, 0.2269, 0.8758, 0.2018, 0.872, 0.2137, 0.8452, 0.2036, 0.838, 0.1848, 0.8604, 0.1709, 0.8372, 0.1901, 0.8168, 0.1622, 0.9186, 0.1926, 0.8673, 0.2018, 0.872, 0.1709, 0.9356, 0.2269, 0.8758, 0.205, 0.935, 0.1709, 0.9356, 0.2018, 0.872, 0.2082, 0.8422, 0.2036, 0.838, 0.2375, 0.7983, 0.2375, 0.7983, 0.2036, 0.838, 0.1901, 0.8168, 0.2224, 0.7839, 0.1622, 0.9186, 0.1434, 0.9181, 0.1848, 0.8604, 0.1926, 0.8673, 0.09565, 0.8714, 0.07654, 0.8946, 0.06029, 0.8762, 0.0942, 0.8515, 0.07672, 0.8435, 0.04805, 0.8531, 0.04417, 0.8192, 0.07483, 0.8055, 0.0942, 0.8515, 0.06029, 0.8762, 0.04805, 0.8531, 0.07672, 0.8435, 0.1374, 0.8056, 0.07672, 0.8435, 0.07483, 0.8055, 0.1331, 0.7779, 0.1277, 0.8848, 0.1055, 0.9088, 0.07654, 0.8946, 0.09565, 0.8714, 0.142, 0.8152, 0.1659, 0.7975, 0.17, 0.8024, 0.1488, 0.8233, 0.2224, 0.7839, 0.1901, 0.8168, 0.17, 0.8024, 0.2099, 0.7662, 0.1659, 0.7975, 0.2099, 0.7662, 0.17, 0.8024, 0.142, 0.8152, 0.1374, 0.8056, 0.1632, 0.7916, 0.1659, 0.7975, 0.1901, 0.8168, 0.1709, 0.8372, 0.1488, 0.8233, 0.17, 0.8024, 0.1632, 0.7916, 0.1374, 0.8056, 0.1331, 0.7779, 0.1585, 0.7659, 0.0942, 0.8515, 0.142, 0.8152, 0.1488, 0.8233, 0.09565, 0.8714, 0.1709, 0.8372, 0.1277, 0.8848, 0.09565, 0.8714, 0.1488, 0.8233, 0.1659, 0.7975, 0.1632, 0.7916, 0.2099, 0.7662, 0.2099, 0.7662, 0.1632, 0.7916, 0.1585, 0.7659, 0.2006, 0.7462, 0.0942, 0.8515, 0.07672, 0.8435, 0.1374, 0.8056, 0.142, 0.8152, 0.05093, 0.78, 0.0237, 0.7951, 0.01601, 0.7698, 0.05765, 0.7606, 0.04482, 0.746, 0.01442, 0.7444, 0.02402, 0.7105, 0.05767, 0.7103, 0.05765, 0.7606, 0.01601, 0.7698, 0.01442, 0.7444, 0.04482, 0.746, 0.1143, 0.735, 0.04482, 0.746, 0.05767, 0.7103, 0.1206, 0.7075, 0.07483, 0.8055, 0.04417, 0.8192, 0.0237, 0.7951, 0.05093, 0.78, 0.1149, 0.7457, 0.1432, 0.7383, 0.1451, 0.7445, 0.1181, 0.7561, 0.2006, 0.7462, 0.1585, 0.7659, 0.1451, 0.7445, 0.1949, 0.7246, 0.1432, 0.7383, 0.1949, 0.7246, 0.1451, 0.7445, 0.1149, 0.7457, 0.1143, 0.735, 0.1428, 0.7319, 0.1432, 0.7383, 0.1585, 0.7659, 0.1331, 0.7779, 0.1181, 0.7561, 0.1451, 0.7445, 0.1428, 0.7319, 0.1143, 0.735, 0.1206, 0.7075, 0.1478, 0.7059, 0.05765, 0.7606, 0.1149, 0.7457, 0.1181, 0.7561, 0.05093, 0.78, 0.1331, 0.7779, 0.07483, 0.8055, 0.05093, 0.78, 0.1181, 0.7561, 0.1432, 0.7383, 0.1428, 0.7319, 0.1949, 0.7246, 0.1949, 0.7246, 0.1428, 0.7319, 0.1478, 0.7059, 0.1927, 0.7024, 0.05765, 0.7606, 0.04482, 0.746, 0.1143, 0.735, 0.1149, 0.7457, 0.04683, 0.6775, 0.01585, 0.6815, 0.01938, 0.654, 0.06059, 0.6626, 0.05493, 0.6443, 0.02816, 0.6315, 0.04964, 0.6042, 0.07965, 0.6174, 0.06059, 0.6626, 0.01938, 0.654, 0.02816, 0.6315, 0.05493, 0.6443, 0.12, 0.6611, 0.05493, 0.6443, 0.07965, 0.6174, 0.1356, 0.6387, 0.05767, 0.7103, 0.02402, 0.7105, 0.01585, 0.6815, 0.04683, 0.6775, 0.1165, 0.6711, 0.1441, 0.6748, 0.1436, 0.6811, 0.1155, 0.6817, 0.1927, 0.7024, 0.1478, 0.7059, 0.1436, 0.6811, 0.1947, 0.6806, 0.1441, 0.6748, 0.1947, 0.6806, 0.1436, 0.6811, 0.1165, 0.6711, 0.12, 0.6611, 0.1461, 0.6689, 0.1441, 0.6748, 0.1478, 0.7059, 0.1206, 0.7075, 0.1155, 0.6817, 0.1436, 0.6811, 0.1461, 0.6689, 0.12, 0.6611, 0.1356, 0.6387, 0.16, 0.6471, 0.06059, 0.6626, 0.1165, 0.6711, 0.1155, 0.6817, 0.04683, 0.6775, 0.1206, 0.7075, 0.05767, 0.7103, 0.04683, 0.6775, 0.1155, 0.6817, 0.1441, 0.6748, 0.1461, 0.6689, 0.1947, 0.6806, 0.1947, 0.6806, 0.1461, 0.6689, 0.16, 0.6471, 0.2006, 0.6597, 0.06059, 0.6626, 0.05493, 0.6443, 0.12, 0.6611, 0.1165, 0.6711, 0.08337, 0.5843, 0.05412, 0.5768, 0.06841, 0.5527, 0.1012, 0.5763, 0.1033, 0.558, 0.08466, 0.537, 0.113, 0.5207, 0.1342, 0.5436, 0.1012, 0.5763, 0.06841, 0.5527, 0.08466, 0.537, 0.1033, 0.558, 0.1526, 0.5971, 0.1033, 0.558, 0.1342, 0.5436, 0.1742, 0.583, 0.07965, 0.6174, 0.04964, 0.6042, 0.05412, 0.5768, 0.08337, 0.5843, 0.1458, 0.6046, 0.1681, 0.6179, 0.1654, 0.6233, 0.141, 0.6137, 0.2006, 0.6597, 0.16, 0.6471, 0.1654, 0.6233, 0.2098, 0.6408, 0.1681, 0.6179, 0.2098, 0.6408, 0.1654, 0.6233, 0.1458, 0.6046, 0.1526, 0.5971, 0.1719, 0.6134, 0.1681, 0.6179, 0.16, 0.6471, 0.1356, 0.6387, 0.141, 0.6137, 0.1654, 0.6233, 0.1719, 0.6134, 0.1526, 0.5971, 0.1742, 0.583, 0.1919, 0.5991, 0.1012, 0.5763, 0.1458, 0.6046, 0.141, 0.6137, 0.08337, 0.5843, 0.1356, 0.6387, 0.07965, 0.6174, 0.08337, 0.5843, 0.141, 0.6137, 0.1681, 0.6179, 0.1719, 0.6134, 0.2098, 0.6408, 0.2098, 0.6408, 0.1719, 0.6134, 0.1919, 0.5991, 0.222, 0.6245, 0.1012, 0.5763, 0.1033, 0.558, 0.1526, 0.5971, 0.1458, 0.6046, 0.1502, 0.5162, 0.1271, 0.4997, 0.1489, 0.483, 0.1685, 0.5158, 0.1772, 0.5005, 0.1689, 0.4755, 0.1985, 0.4709, 0.2087, 0.4989, 0.1685, 0.5158, 0.1489, 0.483, 0.1689, 0.4755, 0.1772, 0.5005, 0.2044, 0.5527, 0.1772, 0.5005, 0.2087, 0.4989, 0.2282, 0.5483, 0.1342, 0.5436, 0.113, 0.5207, 0.1271, 0.4997, 0.1502, 0.5162, 0.1958, 0.5569, 0.2096, 0.5765, 0.2054, 0.5802, 0.1882, 0.563, 0.222, 0.6245, 0.1919, 0.5991, 0.2054, 0.5802, 0.2366, 0.6116, 0.2096, 0.5765, 0.2366, 0.6116, 0.2054, 0.5802, 0.1958, 0.5569, 0.2044, 0.5527, 0.2146, 0.574, 0.2096, 0.5765, 0.1919, 0.5991, 0.1742, 0.583, 0.1882, 0.563, 0.2054, 0.5802, 0.2146, 0.574, 0.2044, 0.5527, 0.2282, 0.5483, 0.237, 0.569, 0.1685, 0.5158, 0.1958, 0.5569, 0.1882, 0.563, 0.1502, 0.5162, 0.1742, 0.583, 0.1342, 0.5436, 0.1502, 0.5162, 0.1882, 0.563, 0.2096, 0.5765, 0.2146, 0.574, 0.2366, 0.6116, 0.2366, 0.6116, 0.2146, 0.574, 0.237, 0.569, 0.253, 0.6026, 0.1685, 0.5158, 0.1772, 0.5005, 0.2044, 0.5527, 0.1958, 0.5569, 0.2333, 0.4805, 0.2184, 0.4582, 0.2441, 0.4502, 0.2495, 0.4866, 0.2629, 0.476, 0.2651, 0.4508, 0.2925, 0.4563, 0.2915, 0.4857, 0.2495, 0.4866, 0.2441, 0.4502, 0.2651, 0.4508, 0.2629, 0.476, 0.2663, 0.533, 0.2629, 0.476, 0.2915, 0.4857, 0.2889, 0.5381, 0.2087, 0.4989, 0.1985, 0.4709, 0.2184, 0.4582, 0.2333, 0.4805, 0.257, 0.5334, 0.2609, 0.556, 0.2558, 0.5576, 0.2481, 0.536, 0.253, 0.6026, 0.237, 0.569, 0.2558, 0.5576, 0.2684, 0.5976, 0.2609, 0.556, 0.2684, 0.5976, 0.2558, 0.5576, 0.257, 0.5334, 0.2663, 0.533, 0.2662, 0.5558, 0.2609, 0.556, 0.237, 0.569, 0.2282, 0.5483, 0.2481, 0.536, 0.2558, 0.5576, 0.2662, 0.5558, 0.2663, 0.533, 0.2889, 0.5381, 0.2875, 0.5602, 0.2495, 0.4866, 0.257, 0.5334, 0.2481, 0.536, 0.2333, 0.4805, 0.2282, 0.5483, 0.2087, 0.4989, 0.2333, 0.4805, 0.2481, 0.536, 0.2609, 0.556, 0.2662, 0.5558, 0.2684, 0.5976, 0.2684, 0.5976, 0.2662, 0.5558, 0.2875, 0.5602, 0.2844, 0.5968, 0.2495, 0.4866, 0.2629, 0.476, 0.2663, 0.533, 0.257, 0.5334, 0.3215, 0.4776, 0.3157, 0.4521, 0.3428, 0.4532, 0.334, 0.4892, 0.3508, 0.4843, 0.3631, 0.4619, 0.3859, 0.4764, 0.3737, 0.504, 0.334, 0.4892, 0.3428, 0.4532, 0.3631, 0.4619, 0.3508, 0.4843, 0.3306, 0.5388, 0.3508, 0.4843, 0.3737, 0.504, 0.3498, 0.5525, 0.2915, 0.4857, 0.2925, 0.4563, 0.3157, 0.4521, 0.3215, 0.4776, 0.3217, 0.5356, 0.3153, 0.5582, 0.3099, 0.5575, 0.3124, 0.5345, 0.2844, 0.5968, 0.2875, 0.5602, 0.3099, 0.5575, 0.3022, 0.5995, 0.3153, 0.5582, 0.3022, 0.5995, 0.3099, 0.5575, 0.3217, 0.5356, 0.3306, 0.5388, 0.3204, 0.5602, 0.3153, 0.5582, 0.2875, 0.5602, 0.2889, 0.5381, 0.3124, 0.5345, 0.3099, 0.5575, 0.3204, 0.5602, 0.3306, 0.5388, 0.3498, 0.5525, 0.3389, 0.573, 0.334, 0.4892, 0.3217, 0.5356, 0.3124, 0.5345, 0.3215, 0.4776, 0.2889, 0.5381, 0.2915, 0.4857, 0.3215, 0.4776, 0.3124, 0.5345, 0.3153, 0.5582, 0.3204, 0.5602, 0.3022, 0.5995, 0.3022, 0.5995, 0.3204, 0.5602, 0.3389, 0.573, 0.3199, 0.6063, 0.334, 0.4892, 0.3508, 0.4843, 0.3306, 0.5388, 0.3217, 0.5356, 0.406, 0.5076, 0.4104, 0.4815, 0.4359, 0.4922, 0.4135, 0.5232, 0.4316, 0.5249, 0.4528, 0.5093, 0.4681, 0.5308, 0.4456, 0.5527, 0.4135, 0.5232, 0.4359, 0.4922, 0.4528, 0.5093, 0.4316, 0.5249, 0.3898, 0.5695, 0.4316, 0.5249, 0.4456, 0.5527, 0.4028, 0.5901, 0.3737, 0.504, 0.3859, 0.4764, 0.4104, 0.4815, 0.406, 0.5076, 0.3825, 0.5629, 0.3668, 0.5823, 0.3618, 0.5794, 0.374, 0.5583, 0.3199, 0.6063, 0.3389, 0.573, 0.3618, 0.5794, 0.3366, 0.6171, 0.3668, 0.5823, 0.3366, 0.6171, 0.3618, 0.5794, 0.3825, 0.5629, 0.3898, 0.5695, 0.371, 0.5862, 0.3668, 0.5823, 0.3389, 0.573, 0.3498, 0.5525, 0.374, 0.5583, 0.3618, 0.5794, 0.371, 0.5862, 0.3898, 0.5695, 0.4028, 0.5901, 0.3839, 0.6059, 0.4135, 0.5232, 0.3825, 0.5629, 0.374, 0.5583, 0.406, 0.5076, 0.3498, 0.5525, 0.3737, 0.504, 0.406, 0.5076, 0.374, 0.5583, 0.3668, 0.5823, 0.371, 0.5862, 0.3366, 0.6171, 0.3366, 0.6171, 0.371, 0.5862, 0.3839, 0.6059, 0.3515, 0.6313, 0.4135, 0.5232, 0.4316, 0.5249, 0.3898, 0.5695, 0.3825, 0.5629, 0.4759, 0.5684, 0.4906, 0.546, 0.5104, 0.5651, 0.4769, 0.5861, 0.4937, 0.5946, 0.5204, 0.5893, 0.5257, 0.6146, 0.4958, 0.6266, 0.4769, 0.5861, 0.5104, 0.5651, 0.5204, 0.5893, 0.4937, 0.5946, 0.4352, 0.6214, 0.4937, 0.5946, 0.4958, 0.6266, 0.4395, 0.6459, 0.4456, 0.5527, 0.4681, 0.5308, 0.4906, 0.546, 0.4759, 0.5684, 0.4306, 0.6124, 0.4075, 0.6252, 0.4036, 0.6206, 0.4242, 0.6048, 0.3515, 0.6313, 0.3839, 0.6059, 0.4036, 0.6206, 0.3643, 0.6489, 0.4075, 0.6252, 0.3643, 0.6489, 0.4036, 0.6206, 0.4306, 0.6124, 0.4352, 0.6214, 0.4101, 0.6306, 0.4075, 0.6252, 0.3839, 0.6059, 0.4028, 0.5901, 0.4242, 0.6048, 0.4036, 0.6206, 0.4101, 0.6306, 0.4352, 0.6214, 0.4395, 0.6459, 0.4148, 0.6538, 0.4769, 0.5861, 0.4306, 0.6124, 0.4242, 0.6048, 0.4759, 0.5684, 0.4028, 0.5901, 0.4456, 0.5527, 0.4759, 0.5684, 0.4242, 0.6048, 0.4075, 0.6252, 0.4101, 0.6306, 0.3643, 0.6489, 0.3643, 0.6489, 0.4101, 0.6306, 0.4148, 0.6538, 0.3737, 0.6662, 0.4769, 0.5861, 0.4937, 0.5946, 0.4352, 0.6214, 0.4306, 0.6124, 0.5192, 0.6532, 0.5421, 0.6389, 0.5531, 0.6633, 0.5133, 0.6702, 0.5259, 0.6846, 0.553, 0.691, 0.5476, 0.7159, 0.515, 0.7156, 0.5133, 0.6702, 0.5531, 0.6633, 0.553, 0.691, 0.5259, 0.6846, 0.4587, 0.6878, 0.5259, 0.6846, 0.515, 0.7156, 0.4532, 0.7125, 0.4958, 0.6266, 0.5257, 0.6146, 0.5421, 0.6389, 0.5192, 0.6532, 0.4578, 0.6775, 0.4301, 0.6808, 0.4282, 0.675, 0.4546, 0.6678, 0.3737, 0.6662, 0.4148, 0.6538, 0.4282, 0.675, 0.3785, 0.6854, 0.4301, 0.6808, 0.3785, 0.6854, 0.4282, 0.675, 0.4578, 0.6775, 0.4587, 0.6878, 0.4305, 0.687, 0.4301, 0.6808, 0.4148, 0.6538, 0.4395, 0.6459, 0.4546, 0.6678, 0.4282, 0.675, 0.4305, 0.687, 0.4587, 0.6878, 0.4532, 0.7125, 0.4262, 0.7109, 0.5133, 0.6702, 0.4578, 0.6775, 0.4546, 0.6678, 0.5192, 0.6532, 0.4395, 0.6459, 0.4958, 0.6266, 0.5192, 0.6532, 0.4546, 0.6678, 0.4301, 0.6808, 0.4305, 0.687, 0.3785, 0.6854, 0.3785, 0.6854, 0.4305, 0.687, 0.4262, 0.7109, 0.3807, 0.7077, 0.5133, 0.6702, 0.5259, 0.6846, 0.4587, 0.6878, 0.4578, 0.6775, 0.3537, 0.875, 0.3782, 0.9319, 0.3545, 0.9559, 0.3342, 0.8904, 0.3782, 0.9319, 0.3904, 0.9603, 0.3657, 0.9797, 0.3545, 0.9559, 0.3793, 0.7299, 0.3744, 0.7511, 0.3661, 0.7705, 0.3544, 0.7873, 0.34, 0.8009, 0.3236, 0.8106, 0.308, 0.8162, 0.2916, 0.8175, 0.2731, 0.8154, 0.2548, 0.809, 0.2375, 0.7983, 0.2224, 0.7839, 0.2099, 0.7662, 0.2006, 0.7462, 0.1949, 0.7246, 0.1927, 0.7024, 0.1947, 0.6806, 0.2006, 0.6597, 0.2098, 0.6408, 0.222, 0.6245, 0.2366, 0.6116, 0.253, 0.6026, 0.2684, 0.5976, 0.2844, 0.5968, 0.3022, 0.5995, 0.3199, 0.6063, 0.3366, 0.6171, 0.3515, 0.6313, 0.3643, 0.6489, 0.3785, 0.6854, 0.3807, 0.7077, 0.988, 0.04519, 0.988, 0.007584, 0.958, 0.007583, 0.958, 0.04518, 0.958, 0.04518, 0.958, 0.007583, 0.7327, 0.007577, 0.7327, 0.04518, 0.7327, 0.04518, 0.7327, 0.007577, 0.958, 0.007571, 0.958, 0.04517, 0.958, 0.04517, 0.958, 0.007571, 0.988, 0.00757, 0.988, 0.04517, 0.988, 0.04517, 0.988, 0.00757, 0.958, 0.007569, 0.958, 0.04517, 0.7327, 0.04528, 0.7327, 0.007677, 0.7327, 0.007671, 0.7327, 0.04527, 0.7327, 0.04527, 0.7327, 0.007671, 0.958, 0.007665, 0.958, 0.04527, 0.958, 0.04527, 0.958, 0.007665, 0.988, 0.007665, 0.988, 0.04527, 0.988, 0.04527, 0.988, 0.007665, 0.958, 0.007664, 0.958, 0.04527, 0.958, 0.04527, 0.958, 0.007664, 0.7327, 0.007658, 0.7327, 0.04526, 0.7327, 0.04526, 0.7327, 0.007658, 0.958, 0.007652, 0.958, 0.04525, 0.958, 0.04525, 0.958, 0.007652, 0.988, 0.007651, 0.988, 0.04525, 0.988, 0.04525, 0.988, 0.007651, 0.958, 0.00765, 0.958, 0.04525, 0.958, 0.04525, 0.958, 0.00765, 0.7327, 0.007644, 0.7327, 0.04525, 0.7327, 0.04525, 0.7327, 0.007644, 0.958, 0.007638, 0.958, 0.04524, 0.958, 0.04524, 0.958, 0.007638, 0.988, 0.007638, 0.988, 0.04524, 0.988, 0.04524, 0.988, 0.007638, 0.958, 0.007637, 0.958, 0.04524, 0.958, 0.04524, 0.958, 0.007637, 0.7327, 0.007631, 0.7327, 0.04523, 0.7327, 0.04523, 0.7327, 0.007631, 0.958, 0.007625, 0.958, 0.04523, 0.958, 0.04523, 0.958, 0.007625, 0.988, 0.007624, 0.988, 0.04523, 0.988, 0.04523, 0.988, 0.007624, 0.958, 0.007623, 0.958, 0.04523, 0.958, 0.04523, 0.958, 0.007623, 0.7327, 0.007617, 0.7327, 0.04522, 0.7327, 0.04522, 0.7327, 0.007617, 0.958, 0.007612, 0.958, 0.04521, 0.958, 0.04521, 0.958, 0.007612, 0.988, 0.007611, 0.988, 0.04521, 0.988, 0.04521, 0.988, 0.007611, 0.958, 0.00761, 0.958, 0.04521, 0.958, 0.04521, 0.958, 0.00761, 0.7327, 0.007604, 0.7327, 0.04521, 0.7327, 0.04521, 0.7327, 0.007604, 0.958, 0.007598, 0.958, 0.0452, 0.958, 0.0452, 0.958, 0.007598, 0.988, 0.007597, 0.988, 0.0452, 0.988, 0.0452, 0.988, 0.007597, 0.958, 0.007596, 0.958, 0.0452, 0.958, 0.0452, 0.958, 0.007596, 0.7327, 0.007591, 0.7327, 0.04519, 0.888, 0.6025, 0.8948, 0.6067, 0.9015, 0.6111, 0.9519, 0.6617, 0.9817, 0.7265, 0.9836, 0.7343, 0.9851, 0.7421, 0.985, 0.8135, 0.9602, 0.8805, 0.956, 0.8873, 0.9516, 0.8939, 0.901, 0.9444, 0.8362, 0.9742, 0.8284, 0.976, 0.8206, 0.9776, 0.7492, 0.9775, 0.6822, 0.9527, 0.6754, 0.9485, 0.6688, 0.9441, 0.6183, 0.8935, 0.5885, 0.8286, 0.5867, 0.8209, 0.5851, 0.8131, 0.5852, 0.7416, 0.61, 0.6747, 0.6142, 0.6679, 0.6186, 0.6612, 0.6692, 0.6108, 0.7341, 0.581, 0.7418, 0.5791, 0.7496, 0.5776, 0.8211, 0.5777, 0.958, 0.04519, 0.958, 0.007585, 0.988, 0.007584, 0.988, 0.04519, 0.7327, 0.04519, 0.7327, 0.007591, 0.958, 0.007585, 0.958, 0.04519, 0.6148, 0.8868, 0.6106, 0.88, 0.5857, 0.8129, 0.5856, 0.7413, 0.5872, 0.7334, 0.5891, 0.7256, 0.6189, 0.6606, 0.6695, 0.6099, 0.6762, 0.6054, 0.683, 0.6012, 0.7501, 0.5764, 0.8217, 0.5763, 0.8296, 0.5778, 0.8373, 0.5797, 0.9024, 0.6096, 0.9531, 0.6602, 0.9575, 0.6668, 0.9617, 0.6736, 0.9866, 0.7408, 0.9867, 0.8124, 0.9851, 0.8202, 0.9833, 0.828, 0.9534, 0.8931, 0.9028, 0.9437, 0.8962, 0.9482, 0.8894, 0.9524, 0.8222, 0.9772, 0.7506, 0.9773, 0.7428, 0.9758, 0.735, 0.9739, 0.6699, 0.944, 0.6192, 0.8935, 0.988, 0.1866, 0.988, 0.04519, 0.958, 0.04518, 0.958, 0.1866, 0.01407, 0.1552, 0.01405, 0.01377, 0.2711, 0.01376, 0.2711, 0.1552, 0.01407, 0.1552, 0.01405, 0.01377, 0.2711, 0.01376, 0.2711, 0.1552, 0.958, 0.1866, 0.958, 0.04517, 0.988, 0.04517, 0.988, 0.1866, 0.988, 0.1866, 0.988, 0.04517, 0.958, 0.04517, 0.958, 0.1866, 0.01407, 0.1552, 0.01405, 0.01377, 0.2711, 0.01376, 0.2711, 0.1552, 0.01407, 0.1552, 0.01405, 0.01377, 0.2711, 0.01376, 0.2711, 0.1552, 0.958, 0.1867, 0.958, 0.04527, 0.988, 0.04527, 0.988, 0.1867, 0.988, 0.1867, 0.988, 0.04527, 0.958, 0.04527, 0.958, 0.1867, 0.01407, 0.1552, 0.01405, 0.01377, 0.2711, 0.01376, 0.2711, 0.1552, 0.01407, 0.1552, 0.01405, 0.01377, 0.2711, 0.01376, 0.2711, 0.1552, 0.958, 0.1867, 0.958, 0.04525, 0.988, 0.04525, 0.988, 0.1867, 0.988, 0.1867, 0.988, 0.04525, 0.958, 0.04525, 0.958, 0.1867, 0.01407, 0.1552, 0.01405, 0.01377, 0.2711, 0.01376, 0.2711, 0.1552, 0.01407, 0.1552, 0.01405, 0.01377, 0.2711, 0.01376, 0.2711, 0.1552, 0.958, 0.1867, 0.958, 0.04524, 0.988, 0.04524, 0.988, 0.1867, 0.988, 0.1867, 0.988, 0.04524, 0.958, 0.04524, 0.958, 0.1867, 0.01407, 0.1552, 0.01405, 0.01377, 0.2711, 0.01376, 0.2711, 0.1552, 0.01407, 0.1552, 0.01405, 0.01377, 0.2711, 0.01376, 0.2711, 0.1552, 0.958, 0.1866, 0.958, 0.04523, 0.988, 0.04523, 0.988, 0.1866, 0.988, 0.1866, 0.988, 0.04523, 0.958, 0.04523, 0.958, 0.1866, 0.01407, 0.1552, 0.01405, 0.01377, 0.2711, 0.01376, 0.2711, 0.1552, 0.2711, 0.1552, 0.2711, 0.01376, 0.5282, 0.01376, 0.5282, 0.1552, 0.958, 0.1866, 0.958, 0.04521, 0.988, 0.04521, 0.988, 0.1866, 0.988, 0.1866, 0.988, 0.04521, 0.958, 0.04521, 0.958, 0.1866, 0.01407, 0.1552, 0.01405, 0.01377, 0.2711, 0.01376, 0.2711, 0.1552, 0.01407, 0.1552, 0.01405, 0.01377, 0.2711, 0.01376, 0.2711, 0.1552, 0.958, 0.1866, 0.958, 0.0452, 0.988, 0.0452, 0.988, 0.1866, 0.988, 0.1866, 0.988, 0.0452, 0.958, 0.0452, 0.958, 0.1866, 0.01407, 0.1552, 0.01405, 0.01377, 0.2711, 0.01376, 0.2711, 0.1552, 0.958, 0.1866, 0.958, 0.04519, 0.988, 0.04519, 0.988, 0.1866, 0.01407, 0.1552, 0.01405, 0.01377, 0.2711, 0.01376, 0.2711, 0.1552, 0.988, 0.2587, 0.988, 0.1866, 0.958, 0.1866, 0.958, 0.2587, 0.958, 0.2587, 0.958, 0.1866, 0.7327, 0.1866, 0.7327, 0.2587, 0.7327, 0.2587, 0.7327, 0.1866, 0.958, 0.1866, 0.958, 0.2587, 0.958, 0.2587, 0.958, 0.1866, 0.988, 0.1866, 0.988, 0.2587, 0.988, 0.2587, 0.988, 0.1866, 0.958, 0.1866, 0.958, 0.2587, 0.7327, 0.2588, 0.7327, 0.1867, 0.7327, 0.1867, 0.7327, 0.2588, 0.7327, 0.2588, 0.7327, 0.1867, 0.958, 0.1867, 0.958, 0.2588, 0.958, 0.2588, 0.958, 0.1867, 0.988, 0.1867, 0.988, 0.2588, 0.988, 0.2588, 0.988, 0.1867, 0.958, 0.1867, 0.958, 0.2588, 0.958, 0.2588, 0.958, 0.1867, 0.7327, 0.1867, 0.7327, 0.2588, 0.7327, 0.2588, 0.7327, 0.1867, 0.958, 0.1867, 0.958, 0.2588, 0.958, 0.2588, 0.958, 0.1867, 0.988, 0.1867, 0.988, 0.2588, 0.988, 0.2588, 0.988, 0.1867, 0.958, 0.1867, 0.958, 0.2588, 0.958, 0.2588, 0.958, 0.1867, 0.7327, 0.1867, 0.7327, 0.2588, 0.7327, 0.2588, 0.7327, 0.1867, 0.958, 0.1867, 0.958, 0.2588, 0.958, 0.2588, 0.958, 0.1867, 0.988, 0.1867, 0.988, 0.2588, 0.988, 0.2588, 0.988, 0.1867, 0.958, 0.1867, 0.958, 0.2588, 0.958, 0.2588, 0.958, 0.1867, 0.7327, 0.1867, 0.7327, 0.2588, 0.7327, 0.2588, 0.7327, 0.1867, 0.958, 0.1866, 0.958, 0.2588, 0.958, 0.2588, 0.958, 0.1866, 0.988, 0.1866, 0.988, 0.2588, 0.988, 0.2588, 0.988, 0.1866, 0.958, 0.1866, 0.958, 0.2588, 0.958, 0.2588, 0.958, 0.1866, 0.7327, 0.1866, 0.7327, 0.2588, 0.7327, 0.2588, 0.7327, 0.1866, 0.958, 0.1866, 0.958, 0.2588, 0.958, 0.2588, 0.958, 0.1866, 0.988, 0.1866, 0.988, 0.2588, 0.988, 0.2588, 0.988, 0.1866, 0.958, 0.1866, 0.958, 0.2588, 0.958, 0.2588, 0.958, 0.1866, 0.7327, 0.1866, 0.7327, 0.2588, 0.7327, 0.2588, 0.7327, 0.1866, 0.958, 0.1866, 0.958, 0.2588, 0.958, 0.2588, 0.958, 0.1866, 0.988, 0.1866, 0.988, 0.2588, 0.988, 0.2588, 0.988, 0.1866, 0.958, 0.1866, 0.958, 0.2588, 0.958, 0.2588, 0.958, 0.1866, 0.7327, 0.1866, 0.7327, 0.2588, 0.958, 0.2587, 0.958, 0.1866, 0.988, 0.1866, 0.988, 0.2587, 0.7327, 0.2588, 0.7327, 0.1866, 0.958, 0.1866, 0.958, 0.2587])
me_cylinder_004.materials.append(mat_liftplate)
me_cylinder_004.use_remesh_preserve_volume = False
me_cylinder_004.use_remesh_preserve_attributes = False
me_cylinder_004.use_mirror_vertex_groups = False
me_cylinder_004.update()
me_cylinder = bpy.data.meshes.new('Cylinder')
me_cylinder.from_pydata([(0.0, 1.0, -1.0), (0.0, 1.0, 1.0), (0.1951, 0.9808, -1.0), (0.1951, 0.9808, 1.0), (0.3827, 0.9239, -1.0), (0.3827, 0.9239, 1.0), (0.5556, 0.8315, -1.0), (0.5556, 0.8315, 1.0), (0.7071, 0.7071, -1.0), (0.7071, 0.7071, 1.0), (0.8315, 0.5556, -1.0), (0.8315, 0.5556, 1.0), (0.9239, 0.3827, -1.0), (0.9239, 0.3827, 1.0), (0.9808, 0.1951, -1.0), (0.9808, 0.1951, 1.0), (1.0, 7.55e-08, -1.0), (1.0, 7.55e-08, 1.0), (0.9808, -0.1951, -1.0), (0.9808, -0.1951, 1.0), (0.9239, -0.3827, -1.0), (0.9239, -0.3827, 1.0), (0.8315, -0.5556, -1.0), (0.8315, -0.5556, 1.0), (0.7071, -0.7071, -1.0), (0.7071, -0.7071, 1.0), (0.5556, -0.8315, -1.0), (0.5556, -0.8315, 1.0), (0.3827, -0.9239, -1.0), (0.3827, -0.9239, 1.0), (0.1951, -0.9808, -1.0), (0.1951, -0.9808, 1.0), (-3.258e-07, -1.0, -1.0), (-3.258e-07, -1.0, 1.0), (-0.1951, -0.9808, -1.0), (-0.1951, -0.9808, 1.0), (-0.3827, -0.9239, -1.0), (-0.3827, -0.9239, 1.0), (-0.5556, -0.8315, -1.0), (-0.5556, -0.8315, 1.0), (-0.7071, -0.7071, -1.0), (-0.7071, -0.7071, 1.0), (-0.8315, -0.5556, -1.0), (-0.8315, -0.5556, 1.0), (-0.9239, -0.3827, -1.0), (-0.9239, -0.3827, 1.0), (-0.9808, -0.1951, -1.0), (-0.9808, -0.1951, 1.0), (-1.0, 9.656e-07, -1.0), (-1.0, 9.656e-07, 1.0), (-0.9808, 0.1951, -1.0), (-0.9808, 0.1951, 1.0), (-0.9239, 0.3827, -1.0), (-0.9239, 0.3827, 1.0), (-0.8315, 0.5556, -1.0), (-0.8315, 0.5556, 1.0), (-0.7071, 0.7071, -1.0), (-0.7071, 0.7071, 1.0), (-0.5556, 0.8315, -1.0), (-0.5556, 0.8315, 1.0), (-0.3827, 0.9239, -1.0), (-0.3827, 0.9239, 1.0), (-0.1951, 0.9808, -1.0), (-0.1951, 0.9808, 1.0)], [], [(0, 1, 3, 2), (2, 3, 5, 4), (4, 5, 7, 6), (6, 7, 9, 8), (8, 9, 11, 10), (10, 11, 13, 12), (12, 13, 15, 14), (14, 15, 17, 16), (16, 17, 19, 18), (18, 19, 21, 20), (20, 21, 23, 22), (22, 23, 25, 24), (24, 25, 27, 26), (26, 27, 29, 28), (28, 29, 31, 30), (30, 31, 33, 32), (32, 33, 35, 34), (34, 35, 37, 36), (36, 37, 39, 38), (38, 39, 41, 40), (40, 41, 43, 42), (42, 43, 45, 44), (44, 45, 47, 46), (46, 47, 49, 48), (48, 49, 51, 50), (50, 51, 53, 52), (52, 53, 55, 54), (54, 55, 57, 56), (56, 57, 59, 58), (58, 59, 61, 60), (3, 1, 63, 61, 59, 57, 55, 53, 51, 49, 47, 45, 43, 41, 39, 37, 35, 33, 31, 29, 27, 25, 23, 21, 19, 17, 15, 13, 11, 9, 7, 5), (62, 63, 1, 0), (60, 61, 63, 62), (0, 2, 4, 6, 8, 10, 12, 14, 16, 18, 20, 22, 24, 26, 28, 30, 32, 34, 36, 38, 40, 42, 44, 46, 48, 50, 52, 54, 56, 58, 60, 62)])
me_cylinder.use_remesh_preserve_volume = False
me_cylinder.use_remesh_preserve_attributes = False
me_cylinder.use_mirror_vertex_groups = False
me_cylinder.update()
me_cube = bpy.data.meshes.new('Cube')
me_cube.from_pydata([(-1.0, -30.0, -25.0), (-1.0, 30.0, -25.0), (1.0, 30.0, -25.0), (1.0, -30.0, -25.0), (-1.0, -30.0, 25.0), (-1.0, 30.0, 25.0), (1.0, 30.0, 25.0), (1.0, -30.0, 25.0)], [], [(4, 5, 1, 0), (5, 6, 2, 1), (6, 7, 3, 2), (7, 4, 0, 3), (0, 1, 2, 3), (7, 6, 5, 4)])
_uv = me_cube.uv_layers.new(name='UVMap')
_uv.uv.foreach_set('vector', [1.0, 1.0, 0.0, 1.0, 0.0, 0.0, 1.0, 0.0, 1.0, 1.0, 0.0, 1.0, 0.0, 0.0, 1.0, 0.0, 1.0, 1.0, 0.0, 1.0, 0.0, 0.0, 1.0, 0.0, 1.0, 1.0, 0.0, 1.0, 0.0, 0.0, 1.0, 0.0, 1.0, 1.0, 0.0, 1.0, 0.0, 0.0, 1.0, 0.0, 1.0, 1.0, 0.0, 1.0, 0.0, 0.0, 1.0, 0.0])
me_cube.materials.append(mat_ref)
me_cube.use_remesh_preserve_volume = False
me_cube.use_remesh_preserve_attributes = False
me_cube.use_mirror_vertex_groups = False
me_cube.update()

# ---- objects
ob_cylinder_005 = bpy.data.objects.new('Cylinder.005', me_cylinder_007)
ob_cylinder_003 = bpy.data.objects.new('Cylinder.003', me_cylinder_006)
ob_cylinder_002 = bpy.data.objects.new('Cylinder.002', me_cylinder_005)
ob_cylinder_001 = bpy.data.objects.new('Cylinder.001', me_cylinder_003)
ob_cylinder_004 = bpy.data.objects.new('Cylinder.004', me_cylinder_004)
ob_cylinder = bpy.data.objects.new('Cylinder', me_cylinder)
ob_cube = bpy.data.objects.new('Cube', me_cube)

# ---- transforms, parenting, visibility, modifiers, constraints
ob_cylinder_005.location = (0.0, 0.0, 0.0)
ob_cylinder_005.lineart.crease_threshold = 0.0
ob_cylinder_003.location = (0.0, 0.0, 0.0)
ob_cylinder_003.lineart.crease_threshold = 0.0
ob_cylinder_002.location = (0.0, 0.0, 0.0)
ob_cylinder_002.lineart.crease_threshold = 0.0
ob_cylinder_001.location = (0.0, 0.0, 0.0)
ob_cylinder_001.lineart.crease_threshold = 0.0
ob_cylinder_004.location = (0.0, 0.0, 0.0)
ob_cylinder_004.lineart.crease_threshold = 0.0
ob_cylinder.location = (0.0, 0.0, -30.0)
ob_cylinder.scale = (25.0, 25.0, 2.0)
ob_cylinder.lineart.crease_threshold = 0.0
ob_cube.location = (-50.0, 80.0, 0.0)
ob_cube.scale = (1.0, 0.8333, 0.72)
ob_cube.lineart.crease_threshold = 0.0

# ---- collection membership
col_collection_1.objects.link(ob_cylinder_005)
col_collection_1.objects.link(ob_cylinder_003)
col_collection_1.objects.link(ob_cylinder_002)
col_collection_1.objects.link(ob_cylinder_001)
col_collection_1.objects.link(ob_cylinder_004)
col_collection_1.objects.link(ob_cylinder)
col_collection_1.objects.link(ob_cube)

# ---- scene / render settings (as saved in the file)
scene.frame_start = 1; scene.frame_end = 250; scene.frame_set(32)
scene.render.engine = 'BLENDER_EEVEE_NEXT'
scene.render.image_settings.color_mode = 'RGB'
scene.render.image_settings.compression = 90
scene.render.resolution_percentage = 50
scene.render.dither_intensity = 0.0
scene.render.bake_margin = 2
scene.render.bake_bias = 0.0
scene.cycles.use_denoising = False
scene.cycles.samples = 10
scene.cycles.sampling_pattern = 'TABULATED_SOBOL'
scene.cycles.light_sampling_threshold = 0.0
scene.cycles.use_adaptive_sampling = False
scene.cycles.use_light_tree = False
scene.cycles.blur_glossy = 0.0
scene.cycles.volume_bounces = 1
scene.cycles.pixel_filter_type = 'GAUSSIAN'
scene.cycles.sample_clamp_indirect = 0.0
scene.view_settings.view_transform = 'Standard'
bpy.context.view_layer.update()

# ---- added for rendering (the .blend has no active camera and no usable light): camera, sun
cam_auto = bpy.data.cameras.new('AutoCamera')
cam_auto.lens = 50.0
cam_auto.sensor_width = 36.0
cam_auto.clip_end = 2576.42
ob_auto_camera = bpy.data.objects.new('AutoCamera', cam_auto)
scene.collection.objects.link(ob_auto_camera)
ob_auto_camera.location = (133.805, -136.166, 110.444)
ob_auto_camera.rotation_euler = (1.09748, -7.21219e-08, 0.694738)
scene.camera = ob_auto_camera
light_auto_sun = bpy.data.lights.new('AutoSun', 'SUN')
light_auto_sun.energy = 3.0
light_auto_sun.angle = 0.0523599
ob_auto_sun = bpy.data.objects.new('AutoSun', light_auto_sun)
scene.collection.objects.link(ob_auto_sun)
ob_auto_sun.rotation_euler = (0.872665, 0.174533, 0.523599)
bpy.context.view_layer.update()
